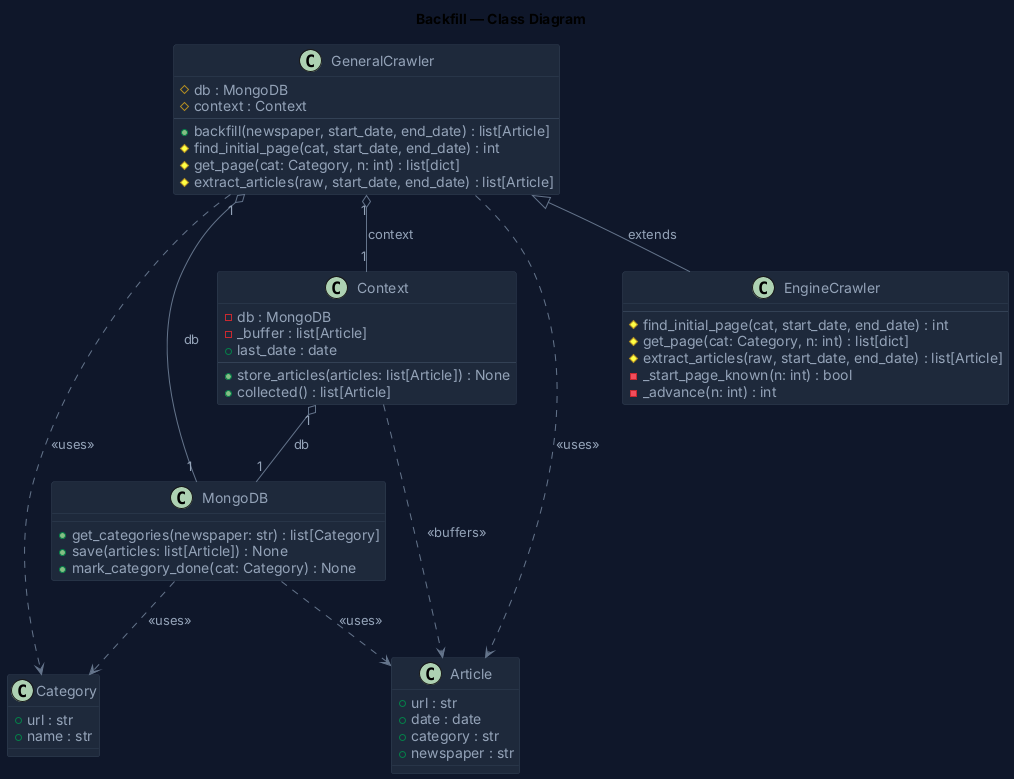

The diagram above was rendered by PlantUML. Its source (embedded in the PNG):
@startuml backfill_classes

skinparam backgroundColor #0F172A
skinparam classBackgroundColor #1E293B
skinparam classBorderColor #334155
skinparam classFontColor #F1F5F9
skinparam classFontSize 15
skinparam classAttributeFontColor #94A3B8
skinparam classAttributeFontSize 14
skinparam arrowColor #64748B
skinparam arrowFontColor #94A3B8
skinparam arrowFontSize 13
skinparam noteBorderColor #334155
skinparam noteBackgroundColor #1E293B
skinparam noteFontColor #94A3B8
skinparam noteFontSize 13
skinparam stereotypeFontColor #38BDF8
skinparam stereotypeFontSize 13

title Backfill — Class Diagram

' ---------------------------------------------------------------------------
' Data classes
' ---------------------------------------------------------------------------

class Category {
  + url : str
  + name : str
}

class Article {
  + url : str
  + date : date
  + category : str
  + newspaper : str
}

' ---------------------------------------------------------------------------
' MongoDB
' ---------------------------------------------------------------------------

class MongoDB {
  + get_categories(newspaper: str) : list[Category]
  + save(articles: list[Article]) : None
  + mark_category_done(cat: Category) : None
}

' ---------------------------------------------------------------------------
' Context
' ---------------------------------------------------------------------------

class Context {
  - db : MongoDB
  - _buffer : list[Article]
  + last_date : date
  --
  + store_articles(articles: list[Article]) : None
  + collected() : list[Article]
}

' ---------------------------------------------------------------------------
' GeneralCrawler
' ---------------------------------------------------------------------------

class GeneralCrawler {
  # db : MongoDB
  # context : Context
  --
  + backfill(newspaper, start_date, end_date) : list[Article]
  # find_initial_page(cat, start_date, end_date) : int
  # get_page(cat: Category, n: int) : list[dict]
  # extract_articles(raw, start_date, end_date) : list[Article]
}

' ---------------------------------------------------------------------------
' EngineCrawler
' ---------------------------------------------------------------------------

class EngineCrawler {
  --
  # find_initial_page(cat, start_date, end_date) : int
  # get_page(cat: Category, n: int) : list[dict]
  # extract_articles(raw, start_date, end_date) : list[Article]
  - _start_page_known(n: int) : bool
  - _advance(n: int) : int
}

' ---------------------------------------------------------------------------
' Relationships
' ---------------------------------------------------------------------------

GeneralCrawler <|-- EngineCrawler : extends

Context "1" o-- "1" MongoDB       : db
GeneralCrawler "1" o-- "1" MongoDB   : db
GeneralCrawler "1" o-- "1" Context   : context

MongoDB ..> Category : <<uses>>
MongoDB ..> Article  : <<uses>>
Context ..> Article  : <<buffers>>
GeneralCrawler ..> Category : <<uses>>
GeneralCrawler ..> Article  : <<uses>>

@enduml